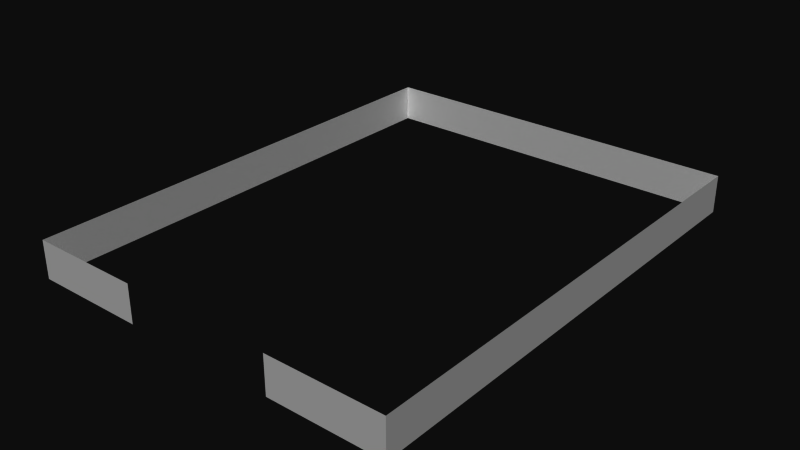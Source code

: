 # Source: ebgb_fence_b.blend  (saved by Blender 2.79.0; exported with 4.5.12 LTS)
import bpy
from mathutils import Matrix  # noqa: F401  (used for matrix-valued properties, if any)

bpy.ops.wm.read_factory_settings(use_empty=True)
scene = bpy.context.scene
scene.name = 'Scene'

# ---- collections
col_collection_1 = bpy.data.collections.new('Collection 1'); scene.collection.children.link(col_collection_1)

# ---- materials (node trees are filled in below, after node groups)
mat_material = bpy.data.materials.new('Material')
mat_material.alpha_threshold = 0.0
mat_material.preview_render_type = 'FLAT'
mat_material.roughness = 0.5
mat_material.specular_intensity = 0.0
mat_material.line_color = (0.0, 0.0, 0.0, 1.0)

# ---- material node trees

# ---- world
world_world = bpy.data.worlds.new('World'); scene.world = world_world
world_world.color = (0.05088, 0.05088, 0.05088)
world_world.use_sun_shadow = False
world_world.sun_shadow_jitter_overblur = 0.0
world_world.cycles.sampling_method = 'NONE'
world_world.cycles.sample_map_resolution = 256

# ---- meshes
me_plane_002 = bpy.data.meshes.new('Plane.002')
me_plane_002.from_pydata([(11.99, 1.0, 0.0), (11.99, -1.0, 0.0), (-13.51, -1.0, -2.409e-07), (-13.51, 1.0, -2.409e-07), (11.99, -1.0, -19.99), (-13.51, 1.0, -19.99), (-13.51, -1.0, -19.99), (11.99, 1.0, -19.99), (-13.51, -1.0, -6.0), (-13.51, 1.0, -6.0), (-13.51, 1.0, -13.99), (-13.51, -1.0, -13.99)], [], [(0, 3, 2, 1), (0, 7, 4, 1), (5, 7, 4, 6), (2, 3, 9, 8), (5, 6, 11, 10)])
_uv = me_plane_002.uv_layers.new(name='UVTex')
_uv.uv.foreach_set('vector', [-7.0, 0.0, 1.0, 0.0, 1.0, 1.0, -7.0, 1.0, -9.0, 0.0, 1.0, 0.0, 1.0, 1.0, -9.0, 1.0, -7.0, 0.0, 1.0, 0.0, 1.0, 1.0, -7.0, 1.0, 0.0, 0.0, 0.0, 1.0, 2.0, 1.0, 2.0, 0.0, 0.0, 0.0, 0.0, 1.0, 2.0, 1.0, 2.0, 0.0])
me_plane_002.materials.append(mat_material)
me_plane_002.use_remesh_preserve_volume = False
me_plane_002.use_remesh_preserve_attributes = False
me_plane_002.use_mirror_vertex_groups = False
me_plane_002.update()

# ---- objects
ob_fence = bpy.data.objects.new('Fence', me_plane_002)

# ---- transforms, parenting, visibility, modifiers, constraints
ob_fence.location = (9.994, -11.99, 1.0)
ob_fence.rotation_euler = (1.571, -0.0, 1.571)
ob_fence.lineart.crease_threshold = 0.0

# ---- collection membership
col_collection_1.objects.link(ob_fence)

# ---- scene / render settings (as saved in the file)
scene.frame_start = 1; scene.frame_end = 250; scene.frame_set(4)
scene.render.engine = 'BLENDER_EEVEE_NEXT'
scene.render.image_settings.color_mode = 'RGB'
scene.render.image_settings.compression = 90
scene.render.resolution_percentage = 50
scene.render.dither_intensity = 0.0
scene.render.bake_margin = 2
scene.render.bake_bias = 0.0
scene.cycles.use_denoising = False
scene.cycles.samples = 10
scene.cycles.sampling_pattern = 'TABULATED_SOBOL'
scene.cycles.light_sampling_threshold = 0.0
scene.cycles.use_adaptive_sampling = False
scene.cycles.use_light_tree = False
scene.cycles.blur_glossy = 0.0
scene.cycles.volume_bounces = 1
scene.cycles.pixel_filter_type = 'GAUSSIAN'
scene.cycles.sample_clamp_indirect = 0.0
scene.view_settings.view_transform = 'Raw'
bpy.context.view_layer.update()

# ---- added for rendering (the .blend has no active camera and no usable light): camera, sun
cam_auto = bpy.data.cameras.new('AutoCamera')
cam_auto.lens = 50.0
cam_auto.sensor_width = 36.0
cam_auto.clip_end = 1000.0
ob_auto_camera = bpy.data.objects.new('AutoCamera', cam_auto)
scene.collection.objects.link(ob_auto_camera)
ob_auto_camera.location = (30.0344, -48.7914, 25.0277)
ob_auto_camera.rotation_euler = (1.09748, -7.21219e-08, 0.694738)
scene.camera = ob_auto_camera
light_auto_sun = bpy.data.lights.new('AutoSun', 'SUN')
light_auto_sun.energy = 3.0
light_auto_sun.angle = 0.0523599
ob_auto_sun = bpy.data.objects.new('AutoSun', light_auto_sun)
scene.collection.objects.link(ob_auto_sun)
ob_auto_sun.rotation_euler = (0.872665, 0.174533, 0.523599)
bpy.context.view_layer.update()
